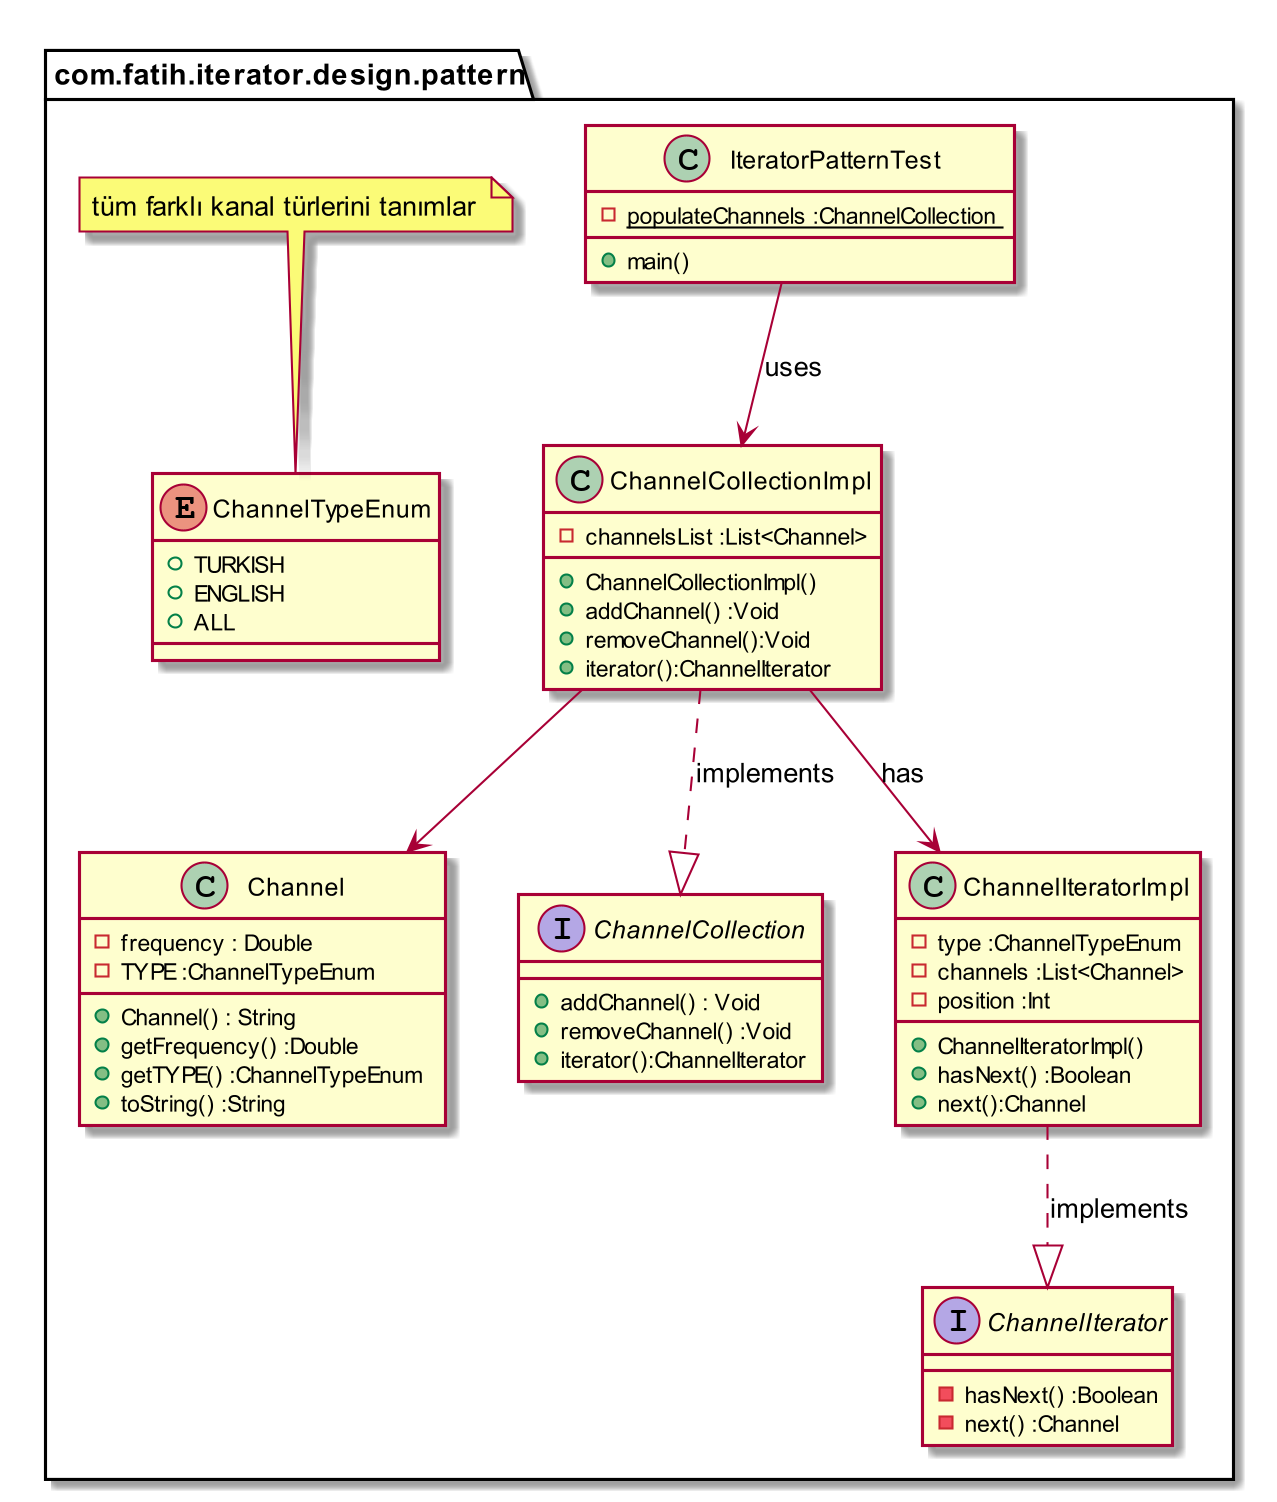

The diagram above was rendered by PlantUML. Its source (embedded in the PNG):
@startuml
skinparam dpi 200

package com.fatih.iterator.design.pattern {


Class Channel{

        -  frequency : Double
        -  TYPE :ChannelTypeEnum


        + Channel() : String
        + getFrequency() :Double
        + getTYPE() :ChannelTypeEnum
        + toString() :String

}

Interface ChannelCollection{

        + addChannel() : Void
        + removeChannel() :Void
        + iterator():ChannelIterator
}

Class ChannelCollectionImpl{

        - channelsList :List<Channel>
	    + ChannelCollectionImpl()
        + addChannel() :Void
        + removeChannel():Void
        + iterator():ChannelIterator


}

Class ChannelIteratorImpl{

        - type :ChannelTypeEnum
        - channels :List<Channel>
        - position :Int

	    + ChannelIteratorImpl()
        + hasNext() :Boolean
        + next():Channel

}

Interface ChannelIterator{

        - hasNext() :Boolean
        - next() :Channel


}

Enum ChannelTypeEnum{
        + TURKISH
        + ENGLISH
        + ALL

}


Class IteratorPatternTest{


	    + main()
	    - {static} populateChannels :ChannelCollection


}

note top of ChannelTypeEnum
tüm farklı kanal türlerini tanımlar
end note



ChannelCollectionImpl ..|> ChannelCollection :implements
ChannelIteratorImpl ..|> ChannelIterator :implements


ChannelCollectionImpl -->  ChannelIteratorImpl :has
ChannelCollectionImpl -->  Channel
IteratorPatternTest --> ChannelCollectionImpl :uses


@enduml